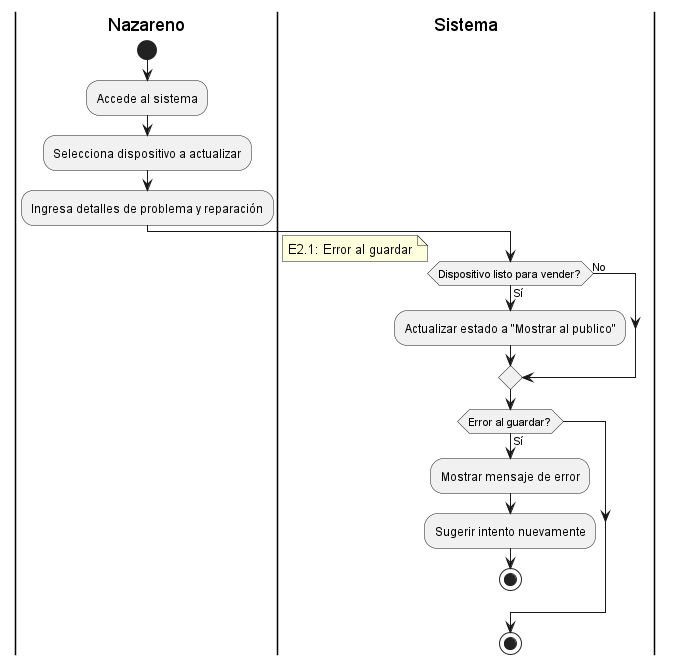

The diagram above was rendered by PlantUML. Its source (embedded in the PNG):
@startuml

' Diagrama de actividad para BUC02 - Registrar reparación de dispositivo
|Nazareno|
start
:Accede al sistema;
:Selecciona dispositivo a actualizar;
:Ingresa detalles de problema y reparación;
|Sistema|
if (Dispositivo listo para vender?) then (Sí)
  :Actualizar estado a "Mostrar al publico";
else (No)
endif

' Excepción
note right: E2.1: Error al guardar
if (Error al guardar?) then (Sí)
  :Mostrar mensaje de error;
  :Sugerir intento nuevamente;
  stop
endif
stop

@enduml